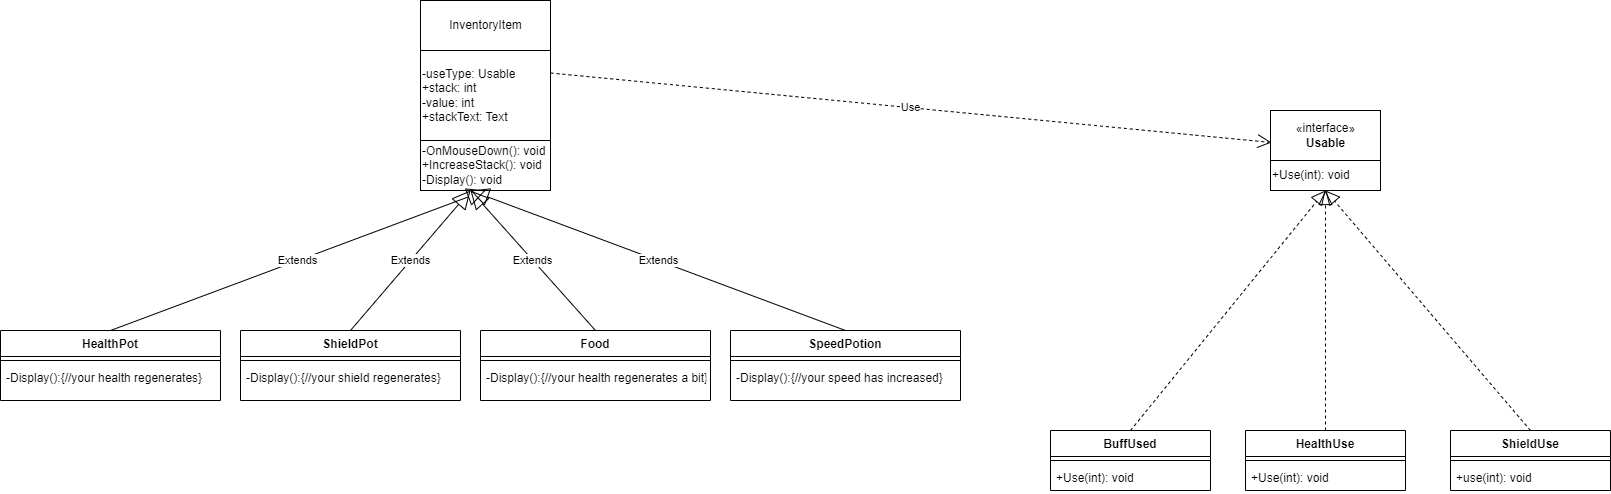

The diagram above was exported from draw.io. Its source (the exported page's mxGraphModel, read from the mxfile embedded in the PNG):
<mxGraphModel dx="2074" dy="1059" grid="1" gridSize="10" guides="1" tooltips="1" connect="1" arrows="1" fold="1" page="1" pageScale="1" pageWidth="850" pageHeight="1100" math="0" shadow="0">
  <root>
    <mxCell id="0" />
    <mxCell id="1" parent="0" />
    <mxCell id="I4aRadZ1_F06Pp4YlYxQ-1" value="«interface»&lt;br&gt;&lt;b&gt;Usable&lt;/b&gt;" style="html=1;" parent="1" vertex="1">
      <mxGeometry x="1290" y="150" width="110" height="50" as="geometry" />
    </mxCell>
    <mxCell id="I4aRadZ1_F06Pp4YlYxQ-7" value="+Use(int): void" style="html=1;align=left;" parent="1" vertex="1">
      <mxGeometry x="1290" y="200" width="110" height="30" as="geometry" />
    </mxCell>
    <mxCell id="I4aRadZ1_F06Pp4YlYxQ-8" value="HealthUse" style="swimlane;fontStyle=1;align=center;verticalAlign=top;childLayout=stackLayout;horizontal=1;startSize=26;horizontalStack=0;resizeParent=1;resizeParentMax=0;resizeLast=0;collapsible=1;marginBottom=0;" parent="1" vertex="1">
      <mxGeometry x="1265" y="470" width="160" height="60" as="geometry" />
    </mxCell>
    <mxCell id="I4aRadZ1_F06Pp4YlYxQ-10" value="" style="line;strokeWidth=1;fillColor=none;align=left;verticalAlign=middle;spacingTop=-1;spacingLeft=3;spacingRight=3;rotatable=0;labelPosition=right;points=[];portConstraint=eastwest;strokeColor=inherit;" parent="I4aRadZ1_F06Pp4YlYxQ-8" vertex="1">
      <mxGeometry y="26" width="160" height="8" as="geometry" />
    </mxCell>
    <mxCell id="I4aRadZ1_F06Pp4YlYxQ-11" value="+Use(int): void" style="text;strokeColor=none;fillColor=none;align=left;verticalAlign=top;spacingLeft=4;spacingRight=4;overflow=hidden;rotatable=0;points=[[0,0.5],[1,0.5]];portConstraint=eastwest;" parent="I4aRadZ1_F06Pp4YlYxQ-8" vertex="1">
      <mxGeometry y="34" width="160" height="26" as="geometry" />
    </mxCell>
    <mxCell id="I4aRadZ1_F06Pp4YlYxQ-13" value="ShieldUse" style="swimlane;fontStyle=1;align=center;verticalAlign=top;childLayout=stackLayout;horizontal=1;startSize=26;horizontalStack=0;resizeParent=1;resizeParentMax=0;resizeLast=0;collapsible=1;marginBottom=0;" parent="1" vertex="1">
      <mxGeometry x="1470" y="470" width="160" height="60" as="geometry" />
    </mxCell>
    <mxCell id="I4aRadZ1_F06Pp4YlYxQ-15" value="" style="line;strokeWidth=1;fillColor=none;align=left;verticalAlign=middle;spacingTop=-1;spacingLeft=3;spacingRight=3;rotatable=0;labelPosition=right;points=[];portConstraint=eastwest;strokeColor=inherit;" parent="I4aRadZ1_F06Pp4YlYxQ-13" vertex="1">
      <mxGeometry y="26" width="160" height="8" as="geometry" />
    </mxCell>
    <mxCell id="I4aRadZ1_F06Pp4YlYxQ-16" value="+use(int): void" style="text;strokeColor=none;fillColor=none;align=left;verticalAlign=top;spacingLeft=4;spacingRight=4;overflow=hidden;rotatable=0;points=[[0,0.5],[1,0.5]];portConstraint=eastwest;" parent="I4aRadZ1_F06Pp4YlYxQ-13" vertex="1">
      <mxGeometry y="34" width="160" height="26" as="geometry" />
    </mxCell>
    <mxCell id="I4aRadZ1_F06Pp4YlYxQ-18" value="BuffUsed" style="swimlane;fontStyle=1;align=center;verticalAlign=top;childLayout=stackLayout;horizontal=1;startSize=26;horizontalStack=0;resizeParent=1;resizeParentMax=0;resizeLast=0;collapsible=1;marginBottom=0;" parent="1" vertex="1">
      <mxGeometry x="1070" y="470" width="160" height="60" as="geometry" />
    </mxCell>
    <mxCell id="I4aRadZ1_F06Pp4YlYxQ-20" value="" style="line;strokeWidth=1;fillColor=none;align=left;verticalAlign=middle;spacingTop=-1;spacingLeft=3;spacingRight=3;rotatable=0;labelPosition=right;points=[];portConstraint=eastwest;strokeColor=inherit;" parent="I4aRadZ1_F06Pp4YlYxQ-18" vertex="1">
      <mxGeometry y="26" width="160" height="8" as="geometry" />
    </mxCell>
    <mxCell id="I4aRadZ1_F06Pp4YlYxQ-21" value="+Use(int): void" style="text;strokeColor=none;fillColor=none;align=left;verticalAlign=top;spacingLeft=4;spacingRight=4;overflow=hidden;rotatable=0;points=[[0,0.5],[1,0.5]];portConstraint=eastwest;" parent="I4aRadZ1_F06Pp4YlYxQ-18" vertex="1">
      <mxGeometry y="34" width="160" height="26" as="geometry" />
    </mxCell>
    <mxCell id="I4aRadZ1_F06Pp4YlYxQ-28" value="InventoryItem" style="html=1;" parent="1" vertex="1">
      <mxGeometry x="440" y="40" width="130" height="50" as="geometry" />
    </mxCell>
    <mxCell id="I4aRadZ1_F06Pp4YlYxQ-29" value="-useType: Usable&lt;br&gt;+stack: int&lt;br&gt;-value: int&lt;br&gt;+stackText: Text" style="html=1;align=left;" parent="1" vertex="1">
      <mxGeometry x="440" y="90" width="130" height="90" as="geometry" />
    </mxCell>
    <mxCell id="I4aRadZ1_F06Pp4YlYxQ-30" value="-OnMouseDown(): void&lt;br&gt;+IncreaseStack(): void&lt;br&gt;-Display(): void" style="html=1;align=left;" parent="1" vertex="1">
      <mxGeometry x="440" y="180" width="130" height="50" as="geometry" />
    </mxCell>
    <mxCell id="I4aRadZ1_F06Pp4YlYxQ-36" value="HealthPot" style="swimlane;fontStyle=1;align=center;verticalAlign=top;childLayout=stackLayout;horizontal=1;startSize=26;horizontalStack=0;resizeParent=1;resizeParentMax=0;resizeLast=0;collapsible=1;marginBottom=0;" parent="1" vertex="1">
      <mxGeometry x="20" y="370" width="220" height="70" as="geometry" />
    </mxCell>
    <mxCell id="I4aRadZ1_F06Pp4YlYxQ-38" value="" style="line;strokeWidth=1;fillColor=none;align=left;verticalAlign=middle;spacingTop=-1;spacingLeft=3;spacingRight=3;rotatable=0;labelPosition=right;points=[];portConstraint=eastwest;strokeColor=inherit;" parent="I4aRadZ1_F06Pp4YlYxQ-36" vertex="1">
      <mxGeometry y="26" width="220" height="8" as="geometry" />
    </mxCell>
    <mxCell id="I4aRadZ1_F06Pp4YlYxQ-39" value="-Display():{//your health regenerates} " style="text;strokeColor=none;fillColor=none;align=left;verticalAlign=top;spacingLeft=4;spacingRight=4;overflow=hidden;rotatable=0;points=[[0,0.5],[1,0.5]];portConstraint=eastwest;" parent="I4aRadZ1_F06Pp4YlYxQ-36" vertex="1">
      <mxGeometry y="34" width="220" height="36" as="geometry" />
    </mxCell>
    <mxCell id="I4aRadZ1_F06Pp4YlYxQ-40" value="ShieldPot" style="swimlane;fontStyle=1;align=center;verticalAlign=top;childLayout=stackLayout;horizontal=1;startSize=26;horizontalStack=0;resizeParent=1;resizeParentMax=0;resizeLast=0;collapsible=1;marginBottom=0;" parent="1" vertex="1">
      <mxGeometry x="260" y="370" width="220" height="70" as="geometry" />
    </mxCell>
    <mxCell id="I4aRadZ1_F06Pp4YlYxQ-41" value="" style="line;strokeWidth=1;fillColor=none;align=left;verticalAlign=middle;spacingTop=-1;spacingLeft=3;spacingRight=3;rotatable=0;labelPosition=right;points=[];portConstraint=eastwest;strokeColor=inherit;" parent="I4aRadZ1_F06Pp4YlYxQ-40" vertex="1">
      <mxGeometry y="26" width="220" height="8" as="geometry" />
    </mxCell>
    <mxCell id="I4aRadZ1_F06Pp4YlYxQ-42" value="-Display():{//your shield regenerates} " style="text;strokeColor=none;fillColor=none;align=left;verticalAlign=top;spacingLeft=4;spacingRight=4;overflow=hidden;rotatable=0;points=[[0,0.5],[1,0.5]];portConstraint=eastwest;" parent="I4aRadZ1_F06Pp4YlYxQ-40" vertex="1">
      <mxGeometry y="34" width="220" height="36" as="geometry" />
    </mxCell>
    <mxCell id="I4aRadZ1_F06Pp4YlYxQ-46" value="Food" style="swimlane;fontStyle=1;align=center;verticalAlign=top;childLayout=stackLayout;horizontal=1;startSize=26;horizontalStack=0;resizeParent=1;resizeParentMax=0;resizeLast=0;collapsible=1;marginBottom=0;" parent="1" vertex="1">
      <mxGeometry x="500" y="370" width="230" height="70" as="geometry" />
    </mxCell>
    <mxCell id="I4aRadZ1_F06Pp4YlYxQ-47" value="" style="line;strokeWidth=1;fillColor=none;align=left;verticalAlign=middle;spacingTop=-1;spacingLeft=3;spacingRight=3;rotatable=0;labelPosition=right;points=[];portConstraint=eastwest;strokeColor=inherit;" parent="I4aRadZ1_F06Pp4YlYxQ-46" vertex="1">
      <mxGeometry y="26" width="230" height="8" as="geometry" />
    </mxCell>
    <mxCell id="I4aRadZ1_F06Pp4YlYxQ-48" value="-Display():{//your health regenerates a bit} " style="text;strokeColor=none;fillColor=none;align=left;verticalAlign=top;spacingLeft=4;spacingRight=4;overflow=hidden;rotatable=0;points=[[0,0.5],[1,0.5]];portConstraint=eastwest;" parent="I4aRadZ1_F06Pp4YlYxQ-46" vertex="1">
      <mxGeometry y="34" width="230" height="36" as="geometry" />
    </mxCell>
    <mxCell id="I4aRadZ1_F06Pp4YlYxQ-50" value="SpeedPotion" style="swimlane;fontStyle=1;align=center;verticalAlign=top;childLayout=stackLayout;horizontal=1;startSize=26;horizontalStack=0;resizeParent=1;resizeParentMax=0;resizeLast=0;collapsible=1;marginBottom=0;" parent="1" vertex="1">
      <mxGeometry x="750" y="370" width="230" height="70" as="geometry" />
    </mxCell>
    <mxCell id="I4aRadZ1_F06Pp4YlYxQ-51" value="" style="line;strokeWidth=1;fillColor=none;align=left;verticalAlign=middle;spacingTop=-1;spacingLeft=3;spacingRight=3;rotatable=0;labelPosition=right;points=[];portConstraint=eastwest;strokeColor=inherit;" parent="I4aRadZ1_F06Pp4YlYxQ-50" vertex="1">
      <mxGeometry y="26" width="230" height="8" as="geometry" />
    </mxCell>
    <mxCell id="I4aRadZ1_F06Pp4YlYxQ-52" value="-Display():{//your speed has increased} " style="text;strokeColor=none;fillColor=none;align=left;verticalAlign=top;spacingLeft=4;spacingRight=4;overflow=hidden;rotatable=0;points=[[0,0.5],[1,0.5]];portConstraint=eastwest;" parent="I4aRadZ1_F06Pp4YlYxQ-50" vertex="1">
      <mxGeometry y="34" width="230" height="36" as="geometry" />
    </mxCell>
    <mxCell id="I4aRadZ1_F06Pp4YlYxQ-53" value="" style="endArrow=block;dashed=1;endFill=0;endSize=12;html=1;rounded=0;exitX=0.5;exitY=0;exitDx=0;exitDy=0;entryX=0.5;entryY=1;entryDx=0;entryDy=0;" parent="1" source="I4aRadZ1_F06Pp4YlYxQ-18" target="I4aRadZ1_F06Pp4YlYxQ-7" edge="1">
      <mxGeometry width="160" relative="1" as="geometry">
        <mxPoint x="600" y="490" as="sourcePoint" />
        <mxPoint x="760" y="490" as="targetPoint" />
      </mxGeometry>
    </mxCell>
    <mxCell id="I4aRadZ1_F06Pp4YlYxQ-54" value="" style="endArrow=block;dashed=1;endFill=0;endSize=12;html=1;rounded=0;exitX=0.5;exitY=0;exitDx=0;exitDy=0;entryX=0.5;entryY=1;entryDx=0;entryDy=0;" parent="1" source="I4aRadZ1_F06Pp4YlYxQ-8" target="I4aRadZ1_F06Pp4YlYxQ-7" edge="1">
      <mxGeometry width="160" relative="1" as="geometry">
        <mxPoint x="1160" y="480" as="sourcePoint" />
        <mxPoint x="1355" y="240" as="targetPoint" />
      </mxGeometry>
    </mxCell>
    <mxCell id="I4aRadZ1_F06Pp4YlYxQ-55" value="" style="endArrow=block;dashed=1;endFill=0;endSize=12;html=1;rounded=0;exitX=0.5;exitY=0;exitDx=0;exitDy=0;entryX=0.5;entryY=1;entryDx=0;entryDy=0;" parent="1" source="I4aRadZ1_F06Pp4YlYxQ-13" target="I4aRadZ1_F06Pp4YlYxQ-7" edge="1">
      <mxGeometry width="160" relative="1" as="geometry">
        <mxPoint x="1355" y="480" as="sourcePoint" />
        <mxPoint x="1355" y="240" as="targetPoint" />
      </mxGeometry>
    </mxCell>
    <mxCell id="I4aRadZ1_F06Pp4YlYxQ-56" value="Extends" style="endArrow=block;endSize=16;endFill=0;html=1;rounded=0;exitX=0.5;exitY=0;exitDx=0;exitDy=0;entryX=0.5;entryY=1;entryDx=0;entryDy=0;" parent="1" source="I4aRadZ1_F06Pp4YlYxQ-36" target="I4aRadZ1_F06Pp4YlYxQ-30" edge="1">
      <mxGeometry width="160" relative="1" as="geometry">
        <mxPoint x="600" y="490" as="sourcePoint" />
        <mxPoint x="760" y="490" as="targetPoint" />
      </mxGeometry>
    </mxCell>
    <mxCell id="I4aRadZ1_F06Pp4YlYxQ-57" value="Extends" style="endArrow=block;endSize=16;endFill=0;html=1;rounded=0;exitX=0.5;exitY=0;exitDx=0;exitDy=0;" parent="1" source="I4aRadZ1_F06Pp4YlYxQ-40" edge="1">
      <mxGeometry width="160" relative="1" as="geometry">
        <mxPoint x="140" y="380" as="sourcePoint" />
        <mxPoint x="490" y="230" as="targetPoint" />
      </mxGeometry>
    </mxCell>
    <mxCell id="I4aRadZ1_F06Pp4YlYxQ-58" value="Extends" style="endArrow=block;endSize=16;endFill=0;html=1;rounded=0;exitX=0.5;exitY=0;exitDx=0;exitDy=0;" parent="1" source="I4aRadZ1_F06Pp4YlYxQ-46" edge="1">
      <mxGeometry width="160" relative="1" as="geometry">
        <mxPoint x="380" y="380" as="sourcePoint" />
        <mxPoint x="490" y="230" as="targetPoint" />
      </mxGeometry>
    </mxCell>
    <mxCell id="I4aRadZ1_F06Pp4YlYxQ-59" value="Extends" style="endArrow=block;endSize=16;endFill=0;html=1;rounded=0;exitX=0.5;exitY=0;exitDx=0;exitDy=0;" parent="1" source="I4aRadZ1_F06Pp4YlYxQ-50" edge="1">
      <mxGeometry width="160" relative="1" as="geometry">
        <mxPoint x="390" y="390" as="sourcePoint" />
        <mxPoint x="490" y="230" as="targetPoint" />
      </mxGeometry>
    </mxCell>
    <mxCell id="I4aRadZ1_F06Pp4YlYxQ-60" value="Use" style="endArrow=open;endSize=12;dashed=1;html=1;rounded=0;exitX=1;exitY=0.25;exitDx=0;exitDy=0;entryX=0.009;entryY=0.64;entryDx=0;entryDy=0;entryPerimeter=0;" parent="1" source="I4aRadZ1_F06Pp4YlYxQ-29" target="I4aRadZ1_F06Pp4YlYxQ-1" edge="1">
      <mxGeometry width="160" relative="1" as="geometry">
        <mxPoint x="600" y="490" as="sourcePoint" />
        <mxPoint x="760" y="490" as="targetPoint" />
      </mxGeometry>
    </mxCell>
  </root>
</mxGraphModel>